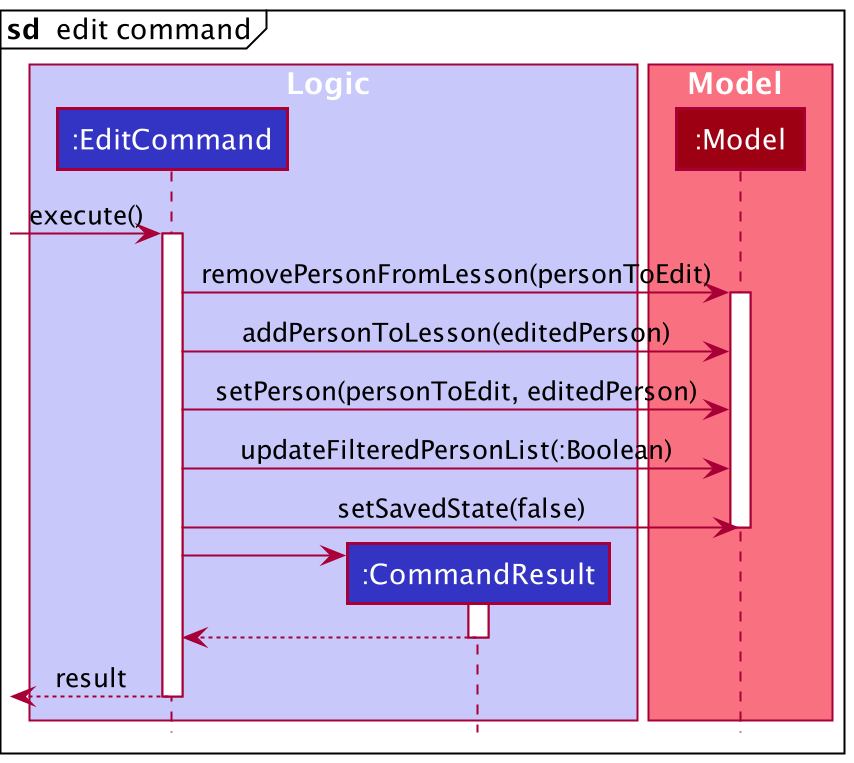

The diagram above was rendered by PlantUML. Its source (embedded in the PNG):
@startuml
!include style.puml
mainframe **sd**  edit command

box Logic LOGIC_COLOR_T1
participant ":EditCommand" as EditCommand LOGIC_COLOR
participant ":CommandResult" as CommandResult LOGIC_COLOR
end box

box Model MODEL_COLOR_T1
participant ":Model" as Model MODEL_COLOR
end box

[-> EditCommand : execute()
activate EditCommand

EditCommand -> Model : removePersonFromLesson(personToEdit)
activate Model

EditCommand -> Model : addPersonToLesson(editedPerson)

EditCommand -> Model : setPerson(personToEdit, editedPerson)

EditCommand -> Model : updateFilteredPersonList(:Boolean)

EditCommand -> Model : setSavedState(false)

deactivate Model

create CommandResult
EditCommand -> CommandResult
activate CommandResult

CommandResult --> EditCommand
deactivate CommandResult

[<--EditCommand :result
deactivate EditCommand
@enduml